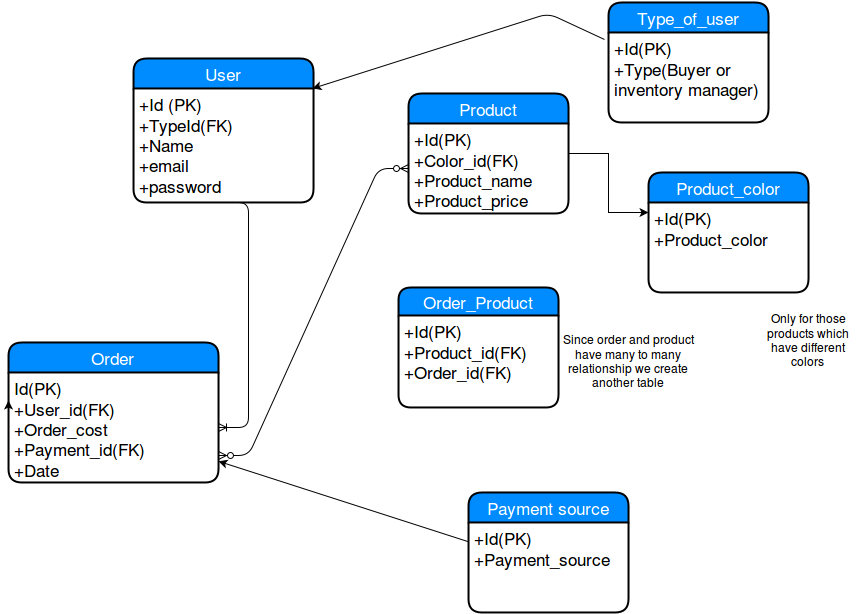

The diagram above was exported from draw.io. Its source (the exported page's mxGraphModel, read from the mxfile embedded in the PNG):
<mxGraphModel dx="1899" dy="630" grid="1" gridSize="10" guides="1" tooltips="1" connect="1" arrows="1" fold="1" page="1" pageScale="1" pageWidth="850" pageHeight="1100" background="#ffffff" math="0" shadow="0">
  <root>
    <mxCell id="0" />
    <mxCell id="1" parent="0" />
    <mxCell id="4951be90eef70aa1-9" value="Order" style="swimlane;html=1;childLayout=stackLayout;horizontal=1;startSize=30;horizontalStack=0;fillColor=#008cff;fontColor=#FFFFFF;rounded=1;fontSize=17;fontStyle=0;strokeWidth=2;resizeParent=0;resizeLast=1;shadow=0;dashed=0;align=center;" vertex="1" parent="1">
      <mxGeometry x="-10" y="480" width="210" height="140" as="geometry" />
    </mxCell>
    <mxCell id="4951be90eef70aa1-10" value="Id(PK)&lt;br&gt;+User_id(FK)&lt;br&gt;+Order_cost&lt;br&gt;+Payment_id(FK)&lt;br&gt;+Date&lt;br&gt;&lt;br&gt;" style="whiteSpace=wrap;html=1;align=left;strokeColor=none;fillColor=none;spacingLeft=4;fontSize=17;verticalAlign=top;resizable=0;rotatable=0;part=1;" vertex="1" parent="4951be90eef70aa1-9">
      <mxGeometry y="30" width="210" height="110" as="geometry" />
    </mxCell>
    <mxCell id="4951be90eef70aa1-26" style="edgeStyle=orthogonalEdgeStyle;rounded=0;html=1;exitX=0;exitY=0.5;entryX=0;entryY=0.25;jettySize=auto;orthogonalLoop=1;" edge="1" parent="4951be90eef70aa1-9" source="4951be90eef70aa1-9" target="4951be90eef70aa1-10">
      <mxGeometry relative="1" as="geometry" />
    </mxCell>
    <mxCell id="4951be90eef70aa1-25" value="" style="edgeStyle=entityRelationEdgeStyle;html=1;endArrow=ERoneToMany;exitX=0.361;exitY=1;exitPerimeter=0;" edge="1" parent="1" source="4951be90eef70aa1-12" target="4951be90eef70aa1-10">
      <mxGeometry width="100" height="100" relative="1" as="geometry">
        <mxPoint x="195" y="284.5" as="sourcePoint" />
        <mxPoint x="270" y="470" as="targetPoint" />
      </mxGeometry>
    </mxCell>
    <mxCell id="4951be90eef70aa1-27" value="Product" style="swimlane;html=1;childLayout=stackLayout;horizontal=1;startSize=30;horizontalStack=0;fillColor=#008cff;fontColor=#FFFFFF;rounded=1;fontSize=17;fontStyle=0;strokeWidth=2;resizeParent=0;resizeLast=1;shadow=0;dashed=0;align=center;" vertex="1" parent="1">
      <mxGeometry x="390" y="231" width="160" height="120" as="geometry" />
    </mxCell>
    <mxCell id="4951be90eef70aa1-28" value="+Id(PK)&lt;br&gt;+Color_id(FK)&lt;br&gt;+Product_name&lt;br&gt;+Product_price&lt;br&gt;" style="whiteSpace=wrap;html=1;align=left;strokeColor=none;fillColor=none;spacingLeft=4;fontSize=17;verticalAlign=top;resizable=0;rotatable=0;part=1;" vertex="1" parent="4951be90eef70aa1-27">
      <mxGeometry y="30" width="160" height="90" as="geometry" />
    </mxCell>
    <mxCell id="4951be90eef70aa1-38" value="" style="edgeStyle=entityRelationEdgeStyle;html=1;endArrow=ERzeroToMany;endFill=1;startArrow=ERzeroToMany;exitX=1;exitY=0.75;entryX=0;entryY=0.5;" edge="1" parent="1" source="4951be90eef70aa1-10" target="4951be90eef70aa1-28">
      <mxGeometry width="100" height="100" relative="1" as="geometry">
        <mxPoint x="205" y="480" as="sourcePoint" />
        <mxPoint x="415" y="328" as="targetPoint" />
      </mxGeometry>
    </mxCell>
    <mxCell id="4951be90eef70aa1-39" value="Since order and product have many to many relationship we create another table&lt;br&gt;" style="text;html=1;strokeColor=none;fillColor=none;align=center;verticalAlign=middle;whiteSpace=wrap;overflow=hidden;" vertex="1" parent="1">
      <mxGeometry x="540" y="464" width="140" height="70" as="geometry" />
    </mxCell>
    <mxCell id="4951be90eef70aa1-42" value="" style="endArrow=classic;html=1;exitX=-0.025;exitY=0.078;exitPerimeter=0;entryX=0.994;entryY=0;entryPerimeter=0;" edge="1" parent="1" source="4951be90eef70aa1-44" target="4951be90eef70aa1-12">
      <mxGeometry width="50" height="50" relative="1" as="geometry">
        <mxPoint x="190" y="111" as="sourcePoint" />
        <mxPoint x="196" y="245" as="targetPoint" />
        <Array as="points">
          <mxPoint x="530" y="151" />
        </Array>
      </mxGeometry>
    </mxCell>
    <mxCell id="4951be90eef70aa1-43" value="Type_of_user" style="swimlane;html=1;childLayout=stackLayout;horizontal=1;startSize=30;horizontalStack=0;fillColor=#008cff;fontColor=#FFFFFF;rounded=1;fontSize=17;fontStyle=0;strokeWidth=2;resizeParent=0;resizeLast=1;shadow=0;dashed=0;align=center;" vertex="1" parent="1">
      <mxGeometry x="590" y="140" width="160" height="120" as="geometry" />
    </mxCell>
    <mxCell id="4951be90eef70aa1-44" value="+Id(PK)&lt;br&gt;+Type(Buyer or inventory manager)&lt;br&gt;" style="whiteSpace=wrap;html=1;align=left;strokeColor=none;fillColor=none;spacingLeft=4;fontSize=17;verticalAlign=top;resizable=0;rotatable=0;part=1;" vertex="1" parent="4951be90eef70aa1-43">
      <mxGeometry y="30" width="160" height="90" as="geometry" />
    </mxCell>
    <mxCell id="4951be90eef70aa1-46" value="Payment source&lt;br&gt;" style="swimlane;html=1;childLayout=stackLayout;horizontal=1;startSize=30;horizontalStack=0;fillColor=#008cff;fontColor=#FFFFFF;rounded=1;fontSize=17;fontStyle=0;strokeWidth=2;resizeParent=0;resizeLast=1;shadow=0;dashed=0;align=center;" vertex="1" parent="1">
      <mxGeometry x="450" y="630" width="160" height="120" as="geometry" />
    </mxCell>
    <mxCell id="4951be90eef70aa1-47" value="+Id(PK)&lt;br&gt;+Payment_source" style="whiteSpace=wrap;html=1;align=left;strokeColor=none;fillColor=none;spacingLeft=4;fontSize=17;verticalAlign=top;resizable=0;rotatable=0;part=1;" vertex="1" parent="4951be90eef70aa1-46">
      <mxGeometry y="30" width="160" height="90" as="geometry" />
    </mxCell>
    <mxCell id="4951be90eef70aa1-45" value="" style="endArrow=classic;html=1;" edge="1" parent="1" source="4951be90eef70aa1-47" target="4951be90eef70aa1-10">
      <mxGeometry width="50" height="50" relative="1" as="geometry">
        <mxPoint x="290" y="670" as="sourcePoint" />
        <mxPoint x="450" y="650" as="targetPoint" />
      </mxGeometry>
    </mxCell>
    <mxCell id="4951be90eef70aa1-58" value="Product_color" style="swimlane;html=1;childLayout=stackLayout;horizontal=1;startSize=30;horizontalStack=0;fillColor=#008cff;fontColor=#FFFFFF;rounded=1;fontSize=17;fontStyle=0;strokeWidth=2;resizeParent=0;resizeLast=1;shadow=0;dashed=0;align=center;" vertex="1" parent="1">
      <mxGeometry x="630" y="310" width="160" height="120" as="geometry" />
    </mxCell>
    <mxCell id="4951be90eef70aa1-59" value="+Id(PK)&lt;br&gt;+Product_color&lt;br&gt;" style="whiteSpace=wrap;html=1;align=left;strokeColor=none;fillColor=none;spacingLeft=4;fontSize=17;verticalAlign=top;resizable=0;rotatable=0;part=1;" vertex="1" parent="4951be90eef70aa1-58">
      <mxGeometry y="30" width="160" height="90" as="geometry" />
    </mxCell>
    <mxCell id="4951be90eef70aa1-63" style="edgeStyle=orthogonalEdgeStyle;rounded=0;html=1;exitX=1;exitY=0.5;entryX=0;entryY=0.111;entryPerimeter=0;jettySize=auto;orthogonalLoop=1;" edge="1" parent="1" source="4951be90eef70aa1-27" target="4951be90eef70aa1-59">
      <mxGeometry relative="1" as="geometry" />
    </mxCell>
    <mxCell id="4951be90eef70aa1-67" value="Only for those products which have different colors&lt;br&gt;" style="text;html=1;strokeColor=none;fillColor=none;align=center;verticalAlign=middle;whiteSpace=wrap;overflow=hidden;" vertex="1" parent="1">
      <mxGeometry x="735" y="430" width="110" height="95" as="geometry" />
    </mxCell>
    <mxCell id="4951be90eef70aa1-21" value="Order_Product" style="swimlane;html=1;childLayout=stackLayout;horizontal=1;startSize=28;horizontalStack=0;fillColor=#008cff;fontColor=#FFFFFF;rounded=1;fontSize=17;fontStyle=0;strokeWidth=2;resizeParent=0;resizeLast=1;shadow=0;dashed=0;align=center;" vertex="1" parent="1">
      <mxGeometry x="380" y="425" width="160" height="120" as="geometry" />
    </mxCell>
    <mxCell id="4951be90eef70aa1-22" value="+Id(PK)&lt;br&gt;+Product_id(FK)&lt;br&gt;+Order_id(FK)&lt;br&gt;&lt;br&gt;" style="whiteSpace=wrap;html=1;align=left;strokeColor=none;fillColor=none;spacingLeft=4;fontSize=17;verticalAlign=top;resizable=0;rotatable=0;part=1;" vertex="1" parent="4951be90eef70aa1-21">
      <mxGeometry y="28" width="160" height="92" as="geometry" />
    </mxCell>
    <mxCell id="4951be90eef70aa1-11" value="User" style="swimlane;html=1;childLayout=stackLayout;horizontal=1;startSize=30;horizontalStack=0;fillColor=#008cff;fontColor=#FFFFFF;rounded=1;fontSize=17;fontStyle=0;strokeWidth=2;resizeParent=0;resizeLast=1;shadow=0;dashed=0;align=center;" vertex="1" parent="1">
      <mxGeometry x="115" y="196" width="180" height="144" as="geometry" />
    </mxCell>
    <mxCell id="4951be90eef70aa1-12" value="+Id (PK)&lt;br&gt;+TypeId(FK)&lt;br&gt;+Name&lt;br&gt;+email&lt;br&gt;+password&lt;br&gt;" style="whiteSpace=wrap;html=1;align=left;strokeColor=none;fillColor=none;spacingLeft=4;fontSize=17;verticalAlign=top;resizable=0;rotatable=0;part=1;" vertex="1" parent="4951be90eef70aa1-11">
      <mxGeometry y="30" width="180" height="114" as="geometry" />
    </mxCell>
    <mxCell id="48f5713707c6649c-4" style="edgeStyle=orthogonalEdgeStyle;rounded=0;html=1;exitX=0.75;exitY=0;entryX=0.75;entryY=0;jettySize=auto;orthogonalLoop=1;" edge="1" parent="1" source="4951be90eef70aa1-21" target="4951be90eef70aa1-21">
      <mxGeometry relative="1" as="geometry" />
    </mxCell>
  </root>
</mxGraphModel>